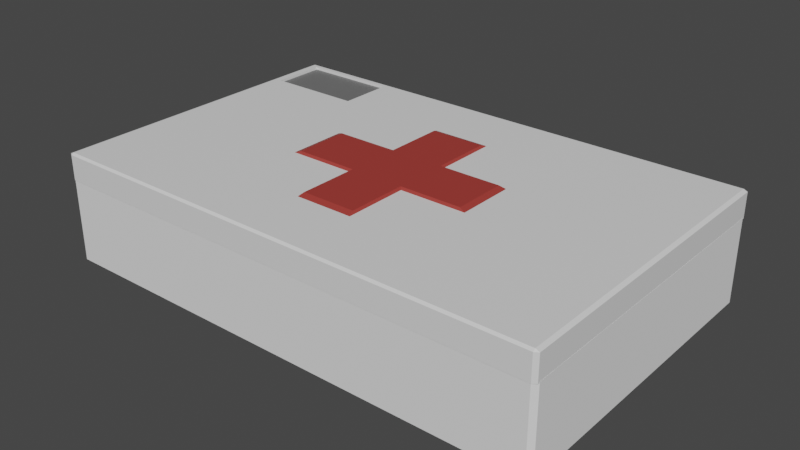# Source: MedKit.blend  (saved by Blender 3.6.11; exported with 4.5.12 LTS)
import bpy
from mathutils import Matrix  # noqa: F401  (used for matrix-valued properties, if any)

bpy.ops.wm.read_factory_settings(use_empty=True)
scene = bpy.context.scene
scene.name = 'Scene'

# ---- collections
col_collection = bpy.data.collections.new('Collection'); scene.collection.children.link(col_collection)

# ---- materials (node trees are filled in below, after node groups)
mat_material = bpy.data.materials.new('Material')
mat_material.alpha_threshold = 0.0
mat_material.use_transparent_shadow = False
mat_material.line_color = (0.0, 0.0, 0.0, 1.0)
mat_material_009 = bpy.data.materials.new('Material.009')
mat_material_009.use_transparent_shadow = False
mat_material_007 = bpy.data.materials.new('Material.007')
mat_material_007.use_transparent_shadow = False
mat_material_006 = bpy.data.materials.new('Material.006')
mat_material_006.use_transparent_shadow = False
mat_material_003 = bpy.data.materials.new('Material.003')
mat_material_003.use_transparent_shadow = False

# ---- material node trees
mat_material.use_nodes = True; mat_material.node_tree.nodes.clear()
_N = mat_material.node_tree.nodes; _L = mat_material.node_tree.links
n0 = _N.new('ShaderNodeOutputMaterial'); n0.name = 'Material Output'; n0.location = (300, 300)
n1 = _N.new('ShaderNodeBsdfPrincipled'); n1.name = 'Principled BSDF'; n1.location = (10, 300)
n1.distribution = 'GGX'
n1.subsurface_method = 'BURLEY'
n1.inputs[2].default_value = 0.4
n1.inputs[3].default_value = 1.45
n1.inputs[27].default_value = (0.0, 0.0, 0.0, 1.0)
n1.inputs[28].default_value = 1.0
_L.new(n1.outputs[0], n0.inputs[0])
n0.is_active_output = True
mat_material_009.use_nodes = True; mat_material_009.node_tree.nodes.clear()
_N = mat_material_009.node_tree.nodes; _L = mat_material_009.node_tree.links
n0 = _N.new('ShaderNodeBsdfPrincipled'); n0.name = 'Principled BSDF'; n0.location = (10, 300)
n0.distribution = 'GGX'
n0.subsurface_method = 'RANDOM_WALK_SKIN'
n0.inputs[0].default_value = (0.6765, 0.8, 0.4249, 1.0)
n0.inputs[3].default_value = 1.45
n0.inputs[27].default_value = (0.0, 0.0, 0.0, 1.0)
n0.inputs[28].default_value = 1.0
n1 = _N.new('ShaderNodeOutputMaterial'); n1.name = 'Material Output'; n1.location = (300, 300)
_L.new(n0.outputs[0], n1.inputs[0])
n1.is_active_output = True
mat_material_007.use_nodes = True; mat_material_007.node_tree.nodes.clear()
_N = mat_material_007.node_tree.nodes; _L = mat_material_007.node_tree.links
n0 = _N.new('ShaderNodeBsdfPrincipled'); n0.name = 'Principled BSDF'; n0.location = (10, 300)
n0.distribution = 'GGX'
n0.subsurface_method = 'RANDOM_WALK_SKIN'
n0.inputs[0].default_value = (0.3672, 0.04269, 0.03438, 1.0)
n0.inputs[3].default_value = 1.45
n0.inputs[27].default_value = (0.0, 0.0, 0.0, 1.0)
n0.inputs[28].default_value = 1.0
n1 = _N.new('ShaderNodeOutputMaterial'); n1.name = 'Material Output'; n1.location = (300, 300)
_L.new(n0.outputs[0], n1.inputs[0])
n1.is_active_output = True
mat_material_006.use_nodes = True; mat_material_006.node_tree.nodes.clear()
_N = mat_material_006.node_tree.nodes; _L = mat_material_006.node_tree.links
n0 = _N.new('ShaderNodeBsdfPrincipled'); n0.name = 'Principled BSDF'; n0.location = (10, 300)
n0.distribution = 'GGX'
n0.subsurface_method = 'RANDOM_WALK_SKIN'
n0.inputs[3].default_value = 1.45
n0.inputs[27].default_value = (0.0, 0.0, 0.0, 1.0)
n0.inputs[28].default_value = 1.0
n1 = _N.new('ShaderNodeOutputMaterial'); n1.name = 'Material Output'; n1.location = (300, 300)
_L.new(n0.outputs[0], n1.inputs[0])
n1.is_active_output = True
mat_material_003.use_nodes = True; mat_material_003.node_tree.nodes.clear()
_N = mat_material_003.node_tree.nodes; _L = mat_material_003.node_tree.links
n0 = _N.new('ShaderNodeBsdfPrincipled'); n0.name = 'Principled BSDF'; n0.location = (10, 300)
n0.distribution = 'GGX'
n0.subsurface_method = 'BURLEY'
n0.inputs[0].default_value = (0.1574, 0.1574, 0.1574, 1.0)
n0.inputs[3].default_value = 1.45
n0.inputs[27].default_value = (0.0, 0.0, 0.0, 1.0)
n0.inputs[28].default_value = 1.0
n1 = _N.new('ShaderNodeOutputMaterial'); n1.name = 'Material Output'; n1.location = (300, 300)
_L.new(n0.outputs[0], n1.inputs[0])
n1.is_active_output = True

# ---- world
world_world = bpy.data.worlds.new('World'); scene.world = world_world
world_world.use_nodes = True; world_world.node_tree.nodes.clear()
_N = world_world.node_tree.nodes; _L = world_world.node_tree.links
n0 = _N.new('ShaderNodeOutputWorld'); n0.name = 'World Output'; n0.location = (300, 300)
n1 = _N.new('ShaderNodeBackground'); n1.name = 'Background'; n1.location = (10, 300)
n1.inputs[0].default_value = (0.05088, 0.05088, 0.05088, 1.0)
_L.new(n1.outputs[0], n0.inputs[0])
n0.is_active_output = True
world_world.color = (0.05088, 0.05088, 0.05088)
world_world.use_sun_shadow = False
world_world.sun_shadow_jitter_overblur = 0.0

# ---- meshes
me_cube_001 = bpy.data.meshes.new('Cube.001')
me_cube_001.from_pydata([(-0.07914, -0.3049, 0.07195), (-0.05016, -0.3049, 0.0226), (-0.07914, 0.3049, 0.07195), (-0.05016, 0.3049, 0.0226), (-0.06017, 0.3049, 0.02182), (-0.06017, -0.3049, 0.02182), (-0.1114, -0.3049, -0.003672), (-0.1114, 0.3049, -0.003672), (-0.05119, -0.3049, -0.05119), (-0.05119, -0.3049, 0.006035), (-0.05119, 0.3049, -0.05119), (-0.05119, 0.3049, 0.006035), (0.05119, -0.3049, -0.05119), (0.05119, -0.3049, 0.006035), (0.05119, 0.3049, -0.05119), (0.05119, 0.3049, 0.006035), (0.09782, 0.3049, 0.04311), (0.09782, -0.3049, 0.04311), (0.04597, -0.3049, 0.0189), (0.04597, 0.3049, 0.0189), (0.1088, 0.3049, -0.05617), (0.1088, -0.3049, -0.05617), (0.05427, -0.3049, -0.03869), (0.05427, 0.3049, -0.03869), (0.05052, 0.3049, -0.1094), (0.05052, -0.3049, -0.1094), (0.03864, -0.3049, -0.05339), (0.03864, 0.3049, -0.05339), (-0.1138, 0.3049, -0.1004), (-0.1138, -0.3049, -0.1004), (-0.07985, -0.3049, -0.05427), (-0.07985, 0.3049, -0.05427), (-0.167, 0.2962, 0.008042), (-0.167, -0.2962, 0.008042), (-0.1098, -0.2962, 0.005625), (-0.1098, 0.2962, 0.005625), (-0.101, 0.2962, 0.112), (-0.101, -0.2962, 0.112), (-0.08131, -0.2962, 0.05829), (-0.08131, 0.2962, 0.05829), (0.1242, 0.2962, 0.09322), (0.1242, -0.2962, 0.09322), (0.08877, -0.2962, 0.0483), (0.08877, 0.2962, 0.0483), (0.1472, 0.2962, -0.07355), (0.1472, -0.2962, -0.07355), (0.09446, -0.2962, -0.05143), (0.09446, 0.2962, -0.05143), (0.04501, 0.2962, -0.1512), (0.04501, -0.2962, -0.1512), (0.05981, -0.2962, -0.09591), (0.05981, 0.2962, -0.09591), (-0.1234, 0.2962, -0.1455), (-0.1234, -0.2962, -0.1455), (-0.1086, -0.2962, -0.09019), (-0.1086, 0.2962, -0.09019), (-0.5039, 0.3907, -0.1026), (-0.5039, 0.3907, 0.06774), (-0.5039, 0.561, -0.1026), (-0.5039, 0.561, 0.06774), (0.1213, 0.3907, -0.1026), (0.1213, 0.3907, 0.06774), (0.1213, 0.561, -0.1026), (0.1213, 0.561, 0.06774), (-0.5308, 0.5883, -0.1299), (-0.5308, 0.3634, -0.1299), (-0.5308, 0.3634, 0.09501), (-0.5308, 0.5883, 0.09501), (-0.6109, 0.5883, -0.1299), (-0.6109, 0.3634, -0.1299), (-0.6109, 0.3634, 0.09501), (-0.6109, 0.5883, 0.09501), (-0.4198, -0.3049, 0.07195), (-0.3908, -0.3049, 0.0226), (-0.4198, 0.3049, 0.07195), (-0.3908, 0.3049, 0.0226), (-0.4008, 0.3049, 0.02182), (-0.4008, -0.3049, 0.02182), (-0.4521, -0.3049, -0.003672), (-0.4521, 0.3049, -0.003672), (-0.3919, -0.3049, -0.05119), (-0.3919, -0.3049, 0.006035), (-0.3919, 0.3049, -0.05119), (-0.3919, 0.3049, 0.006035), (-0.2895, -0.3049, -0.05119), (-0.2895, -0.3049, 0.006035), (-0.2895, 0.3049, -0.05119), (-0.2895, 0.3049, 0.006035), (-0.2429, 0.3049, 0.04311), (-0.2429, -0.3049, 0.04311), (-0.2947, -0.3049, 0.0189), (-0.2947, 0.3049, 0.0189), (-0.2319, 0.3049, -0.05617), (-0.2319, -0.3049, -0.05617), (-0.2864, -0.3049, -0.03869), (-0.2864, 0.3049, -0.03869), (-0.2902, 0.3049, -0.1094), (-0.2902, -0.3049, -0.1094), (-0.302, -0.3049, -0.05339), (-0.302, 0.3049, -0.05339), (-0.4545, 0.3049, -0.1004), (-0.4545, -0.3049, -0.1004), (-0.4205, -0.3049, -0.05427), (-0.4205, 0.3049, -0.05427), (-0.5076, 0.2962, 0.008042), (-0.5076, -0.2962, 0.008042), (-0.4505, -0.2962, 0.005625), (-0.4505, 0.2962, 0.005625), (-0.4417, 0.2962, 0.112), (-0.4417, -0.2962, 0.112), (-0.422, -0.2962, 0.05829), (-0.422, 0.2962, 0.05829), (-0.2165, 0.2962, 0.09322), (-0.2165, -0.2962, 0.09322), (-0.2519, -0.2962, 0.0483), (-0.2519, 0.2962, 0.0483), (-0.1934, 0.2962, -0.07355), (-0.1934, -0.2962, -0.07355), (-0.2462, -0.2962, -0.05143), (-0.2462, 0.2962, -0.05143), (-0.2957, 0.2962, -0.1512), (-0.2957, -0.2962, -0.1512), (-0.2809, -0.2962, -0.09591), (-0.2809, 0.2962, -0.09591), (-0.4641, 0.2962, -0.1455), (-0.4641, -0.2962, -0.1455), (-0.4493, -0.2962, -0.09019), (-0.4493, 0.2962, -0.09019), (-0.6513, -0.09223, 0.03456), (-0.6393, -0.08753, 0.0292), (-0.8428, 0.3991, 0.05696), (-0.6588, -0.07292, 0.05696), (-0.816, 0.4095, 0.04504), (-0.632, -0.06247, 0.04504), (-0.8049, 0.4138, 0.01627), (-0.6209, -0.05814, 0.01627), (-0.816, 0.4095, -0.01251), (-0.632, -0.06247, -0.01251), (-0.8428, 0.3991, -0.02443), (-0.6588, -0.07292, -0.02443), (-0.8696, 0.3886, -0.01251), (-0.6857, -0.08337, -0.01251), (-0.8807, 0.3843, 0.01627), (-0.6968, -0.0877, 0.01627), (-0.8696, 0.3886, 0.04504), (-0.6857, -0.08337, 0.04504), (-0.6343, -0.08558, 0.01627), (-0.6393, -0.08753, 0.003332), (-0.6513, -0.09223, -0.002026), (-0.6634, -0.09692, 0.003332), (-0.6684, -0.09887, 0.01627), (-0.6634, -0.09692, 0.0292), (-0.6187, -0.1758, 0.03456), (-0.6308, -0.1805, 0.0292), (-0.6358, -0.1825, 0.01627), (-0.6308, -0.1805, 0.003332), (-0.6187, -0.1758, -0.002026), (-0.6067, -0.1711, 0.003332), (-0.6017, -0.1692, 0.01627), (-0.6067, -0.1711, 0.0292), (-0.7121, -0.09369, 0.0231), (-0.8961, 0.3783, 0.0231), (-0.885, 0.3826, 0.05188), (-0.701, -0.08936, 0.05188), (-0.8033, -0.09223, 0.03456), (-0.7913, -0.08753, 0.0292), (-0.9948, 0.3991, 0.05696), (-0.8109, -0.07292, 0.05696), (-0.968, 0.4095, 0.04504), (-0.7841, -0.06247, 0.04504), (-0.9569, 0.4138, 0.01627), (-0.773, -0.05814, 0.01627), (-0.968, 0.4095, -0.01251), (-0.7841, -0.06247, -0.01251), (-0.9948, 0.3991, -0.02443), (-0.8109, -0.07292, -0.02443), (-1.022, 0.3886, -0.01251), (-0.8377, -0.08337, -0.01251), (-1.033, 0.3843, 0.01627), (-0.8488, -0.0877, 0.01627), (-1.022, 0.3886, 0.04504), (-0.8377, -0.08337, 0.04504), (-0.7863, -0.08558, 0.01627), (-0.7913, -0.08753, 0.003332), (-0.8033, -0.09223, -0.002026), (-0.8154, -0.09692, 0.003332), (-0.8204, -0.09887, 0.01627), (-0.8154, -0.09692, 0.0292), (-0.7708, -0.1758, 0.03456), (-0.7828, -0.1805, 0.0292), (-0.7878, -0.1825, 0.01627), (-0.7828, -0.1805, 0.003332), (-0.7708, -0.1758, -0.002026), (-0.7587, -0.1711, 0.003332), (-0.7537, -0.1692, 0.01627), (-0.7587, -0.1711, 0.0292), (-0.8642, -0.09369, 0.0231), (-1.048, 0.3783, 0.0231), (-1.037, 0.3826, 0.05188), (-0.8531, -0.08936, 0.05188), (-1.301, -0.09307, 0.0), (-1.212, -0.1773, -0.1159), (-1.212, -0.2293, 0.04427), (-1.212, -0.09307, 0.1433), (-1.212, 0.04318, 0.04427), (-1.212, -0.008865, -0.1159), (-1.069, -0.2293, -0.04427), (-1.069, -0.1773, 0.1159), (-1.069, -0.008865, 0.1159), (-1.069, 0.04318, -0.04427), (-1.069, -0.09307, -0.1433), (-0.9802, -0.09307, -1.49e-08), (-1.224, 0.5749, -0.04303), (-1.224, 0.5749, -0.1264), (-1.224, 0.1713, -0.04303), (-1.224, 0.1713, -0.1264), (-1.401, 0.5749, -0.04303), (-1.401, 0.5749, -0.1264), (-1.401, 0.1713, -0.04303), (-1.401, 0.1713, -0.1264), (-1.224, 0.1713, 0.002515), (-1.224, 0.5749, 0.002515), (-1.401, 0.1713, 0.002515), (-1.401, 0.5749, 0.002515)], [], [(5, 4, 3, 1), (1, 3, 19, 18), (11, 10, 7, 4), (10, 8, 6, 7), (9, 11, 4, 5), (7, 6, 0, 2), (8, 9, 5, 6), (10, 11, 15, 14), (14, 15, 13, 12), (12, 13, 9, 8), (10, 14, 12, 8), (15, 11, 9, 13), (6, 5, 1, 0), (4, 7, 2, 3), (19, 16, 20, 23), (2, 0, 17, 16), (3, 2, 16, 19), (0, 1, 18, 17), (22, 23, 27, 26), (17, 18, 22, 21), (18, 19, 23, 22), (16, 17, 21, 20), (26, 27, 31, 30), (20, 21, 25, 24), (23, 20, 24, 27), (21, 22, 26, 25), (31, 28, 32, 35), (24, 25, 29, 28), (27, 24, 28, 31), (25, 26, 30, 29), (34, 35, 39, 38), (29, 30, 34, 33), (30, 31, 35, 34), (28, 29, 33, 32), (36, 37, 41, 40), (32, 33, 37, 36), (35, 32, 36, 39), (33, 34, 38, 37), (43, 40, 44, 47), (39, 36, 40, 43), (37, 38, 42, 41), (38, 39, 43, 42), (46, 47, 51, 50), (41, 42, 46, 45), (42, 43, 47, 46), (40, 41, 45, 44), (51, 48, 52, 55), (44, 45, 49, 48), (47, 44, 48, 51), (45, 46, 50, 49), (53, 54, 55, 52), (49, 50, 54, 53), (50, 51, 55, 54), (48, 49, 53, 52), (59, 58, 64, 67), (58, 59, 63, 62), (62, 63, 61, 60), (60, 61, 57, 56), (58, 62, 60, 56), (63, 59, 57, 61), (66, 67, 71, 70), (56, 57, 66, 65), (57, 59, 67, 66), (58, 56, 65, 64), (69, 70, 71, 68), (64, 65, 69, 68), (67, 64, 68, 71), (65, 66, 70, 69), (77, 76, 75, 73), (73, 75, 91, 90), (83, 82, 79, 76), (82, 80, 78, 79), (81, 83, 76, 77), (79, 78, 72, 74), (80, 81, 77, 78), (82, 83, 87, 86), (86, 87, 85, 84), (84, 85, 81, 80), (82, 86, 84, 80), (87, 83, 81, 85), (78, 77, 73, 72), (76, 79, 74, 75), (91, 88, 92, 95), (74, 72, 89, 88), (75, 74, 88, 91), (72, 73, 90, 89), (94, 95, 99, 98), (89, 90, 94, 93), (90, 91, 95, 94), (88, 89, 93, 92), (98, 99, 103, 102), (92, 93, 97, 96), (95, 92, 96, 99), (93, 94, 98, 97), (103, 100, 104, 107), (96, 97, 101, 100), (99, 96, 100, 103), (97, 98, 102, 101), (106, 107, 111, 110), (101, 102, 106, 105), (102, 103, 107, 106), (100, 101, 105, 104), (108, 109, 113, 112), (104, 105, 109, 108), (107, 104, 108, 111), (105, 106, 110, 109), (115, 112, 116, 119), (111, 108, 112, 115), (109, 110, 114, 113), (110, 111, 115, 114), (118, 119, 123, 122), (113, 114, 118, 117), (114, 115, 119, 118), (112, 113, 117, 116), (123, 120, 124, 127), (116, 117, 121, 120), (119, 116, 120, 123), (117, 118, 122, 121), (125, 126, 127, 124), (121, 122, 126, 125), (122, 123, 127, 126), (120, 121, 125, 124), (149, 148, 156, 155), (133, 131, 128, 129), (130, 131, 133, 132), (129, 128, 152, 159), (143, 141, 149, 150), (132, 133, 135, 134), (146, 129, 159, 158), (135, 133, 129, 146), (134, 135, 137, 136), (150, 149, 155, 154), (141, 139, 148, 149), (136, 137, 139, 138), (128, 151, 153, 152), (131, 145, 151, 128), (138, 139, 141, 140), (159, 152, 153, 154, 155, 156, 157, 158), (139, 137, 147, 148), (140, 141, 143, 142), (145, 143, 150, 151), (147, 146, 158, 157), (143, 145, 163, 160), (151, 150, 154, 153), (137, 135, 146, 147), (144, 145, 131, 130), (130, 132, 134, 136, 138, 140, 142, 144), (148, 147, 157, 156), (161, 160, 163, 162), (144, 142, 161, 162), (142, 143, 160, 161), (145, 144, 162, 163), (185, 184, 192, 191), (169, 167, 164, 165), (166, 167, 169, 168), (165, 164, 188, 195), (179, 177, 185, 186), (168, 169, 171, 170), (182, 165, 195, 194), (171, 169, 165, 182), (170, 171, 173, 172), (186, 185, 191, 190), (177, 175, 184, 185), (172, 173, 175, 174), (164, 187, 189, 188), (167, 181, 187, 164), (174, 175, 177, 176), (195, 188, 189, 190, 191, 192, 193, 194), (175, 173, 183, 184), (176, 177, 179, 178), (181, 179, 186, 187), (183, 182, 194, 193), (179, 181, 199, 196), (187, 186, 190, 189), (173, 171, 182, 183), (180, 181, 167, 166), (184, 183, 193, 192), (197, 196, 199, 198), (178, 179, 196, 197), (181, 180, 198, 199), (200, 201, 202), (201, 200, 205), (200, 202, 203), (200, 203, 204), (200, 204, 205), (201, 205, 210), (202, 201, 206), (203, 202, 207), (204, 203, 208), (205, 204, 209), (201, 210, 206), (202, 206, 207), (203, 207, 208), (204, 208, 209), (205, 209, 210), (206, 210, 211), (207, 206, 211), (208, 207, 211), (209, 208, 211), (210, 209, 211), (212, 214, 215, 213), (214, 218, 219, 215), (218, 216, 217, 219), (216, 212, 213, 217), (214, 220, 222, 218), (219, 217, 213, 215), (220, 221, 223, 222), (212, 221, 220, 214), (218, 222, 223, 216), (216, 223, 221, 212), (166, 168, 170, 172, 174, 176, 178, 180), (198, 180, 178, 197)])
me_cube_001.polygons.foreach_set('material_index', [0, 0, 0, 0, 0, 0, 0, 0, 0, 0, 0, 0, 0, 0, 0, 0, 0, 0, 0, 0, 0, 0, 0, 0, 0, 0, 0, 0, 0, 0, 0, 0, 0, 0, 0, 0, 0, 0, 0, 0, 0, 0, 0, 0, 0, 0, 0, 0, 0, 0, 0, 0, 0, 0, 1, 1, 1, 1, 1, 1, 1, 1, 1, 1, 1, 1, 1, 1, 0, 0, 0, 0, 0, 0, 0, 0, 0, 0, 0, 0, 0, 0, 0, 0, 0, 0, 0, 0, 0, 0, 0, 0, 0, 0, 0, 0, 0, 0, 0, 0, 0, 0, 0, 0, 0, 0, 0, 0, 0, 0, 0, 0, 0, 0, 0, 0, 0, 0, 0, 0, 0, 0, 1, 2, 2, 1, 2, 2, 1, 2, 2, 1, 2, 2, 1, 2, 2, 1, 2, 2, 2, 1, 2, 1, 2, 2, 0, 1, 2, 2, 2, 2, 1, 2, 2, 1, 2, 2, 1, 2, 2, 1, 2, 2, 1, 2, 2, 1, 2, 2, 2, 1, 2, 1, 2, 2, 1, 2, 2, 2, 0, 0, 2, 2, 2, 0, 0, 2, 2, 2, 0, 0, 2, 2, 0, 0, 0, 0, 0, 0, 0, 0, 0, 0, 2, 0, 2, 2, 2, 2, 2, 2])
_uv = me_cube_001.uv_layers.new(name='UVMap')
_uv.uv.foreach_set('vector', [1.107, 0.6791, 1.107, 0.397, 1.105, 0.397, 1.105, 0.6791, 1.105, 0.6791, 1.105, 0.397, 1.086, 0.397, 1.086, 0.6791, 1.081, 0.1845, 1.092, 0.1851, 1.083, 0.1568, 1.078, 0.1803, 1.079, -0.1512, 1.079, 0.131, 1.092, 0.131, 1.092, -0.1512, 1.12, 0.9693, 1.12, 1.251, 1.124, 1.251, 1.124, 0.9693, 1.122, 0.6791, 1.122, 0.397, 1.107, 0.397, 1.107, 0.6791, 1.101, -0.3333, 1.089, -0.3328, 1.086, -0.3285, 1.092, -0.305, 1.092, 0.1851, 1.081, 0.1845, 1.08, 0.2319, 1.091, 0.2324, 1.123, -0.1512, 1.112, -0.1512, 1.112, 0.131, 1.123, 0.131, 1.1, -0.3806, 1.089, -0.3801, 1.089, -0.3328, 1.101, -0.3333, 1.079, -0.1512, 1.059, -0.1512, 1.059, 0.131, 1.079, 0.131, 1.092, 0.131, 1.112, 0.131, 1.112, -0.1512, 1.092, -0.1512, 1.092, -0.305, 1.086, -0.3285, 1.086, -0.3331, 1.076, -0.3193, 1.078, 0.1803, 1.083, 0.1568, 1.068, 0.171, 1.077, 0.1849, 1.077, 0.2294, 1.072, 0.2531, 1.092, 0.2591, 1.089, 0.2337, 1.05, 0.9693, 1.05, 0.6872, 1.015, 0.6872, 1.015, 0.9693, 1.077, 0.1849, 1.068, 0.171, 1.072, 0.2531, 1.077, 0.2294, 1.076, -0.3193, 1.086, -0.3331, 1.086, -0.3776, 1.081, -0.4013, 1.109, 1.251, 1.109, 0.9693, 1.106, 0.9693, 1.106, 1.251, 1.081, -0.4013, 1.086, -0.3776, 1.098, -0.3819, 1.101, -0.4073, 1.12, 1.251, 1.12, 0.9693, 1.109, 0.9693, 1.109, 1.251, 1.126, 0.9693, 1.126, 0.6872, 1.106, 0.6872, 1.106, 0.9693, 1.106, 1.251, 1.106, 0.9693, 1.082, 0.9693, 1.082, 1.251, 1.015, -0.1512, 1.015, 0.131, 1.026, 0.131, 1.026, -0.1512, 1.089, 0.2337, 1.092, 0.2591, 1.103, 0.2326, 1.092, 0.2266, 1.101, -0.4073, 1.098, -0.3819, 1.101, -0.3748, 1.112, -0.3808, 1.093, 0.1718, 1.102, 0.1566, 1.081, 0.131, 1.081, 0.1574, 1.026, -0.1512, 1.026, 0.131, 1.059, 0.131, 1.059, -0.1512, 1.092, 0.2266, 1.103, 0.2326, 1.102, 0.1566, 1.093, 0.1718, 1.112, -0.3808, 1.101, -0.3748, 1.102, -0.3201, 1.111, -0.3048, 1.097, 0.6912, 1.097, 0.9653, 1.106, 0.9653, 1.106, 0.6912, 1.111, -0.3048, 1.102, -0.3201, 1.09, -0.3057, 1.09, -0.2792, 1.084, 0.6872, 1.084, 0.9693, 1.097, 0.9653, 1.097, 0.6912, 1.015, 0.4051, 1.015, 0.6872, 1.037, 0.6832, 1.037, 0.4091, 1.06, 0.4051, 1.06, 0.131, 1.015, 0.131, 1.015, 0.4051, 1.037, 0.4091, 1.037, 0.6832, 1.057, 0.6832, 1.057, 0.4091, 1.081, 0.1574, 1.081, 0.131, 1.06, 0.1606, 1.071, 0.1701, 1.09, -0.2792, 1.09, -0.3057, 1.079, -0.3184, 1.069, -0.3088, 1.071, 0.2489, 1.062, 0.2649, 1.095, 0.277, 1.091, 0.2524, 1.071, 0.1701, 1.06, 0.1606, 1.062, 0.2649, 1.071, 0.2489, 1.069, -0.3088, 1.079, -0.3184, 1.08, -0.3971, 1.071, -0.4131, 1.049, 1.243, 1.049, 0.9693, 1.015, 0.9693, 1.015, 1.243, 1.066, 0.6791, 1.066, 0.4051, 1.057, 0.4051, 1.057, 0.6791, 1.071, -0.4131, 1.08, -0.3971, 1.1, -0.4006, 1.104, -0.4252, 1.086, 0.6791, 1.086, 0.4051, 1.066, 0.4051, 1.066, 0.6791, 1.05, 0.6872, 1.05, 0.9613, 1.084, 0.9613, 1.084, 0.6872, 1.1, 0.2368, 1.111, 0.2304, 1.111, 0.1525, 1.1, 0.1588, 1.015, -0.4252, 1.015, -0.1512, 1.035, -0.1512, 1.035, -0.4252, 1.091, 0.2524, 1.095, 0.277, 1.111, 0.2304, 1.1, 0.2368, 1.104, -0.4252, 1.1, -0.4006, 1.109, -0.385, 1.12, -0.3786, 1.131, -0.4252, 1.12, -0.4252, 1.12, -0.1512, 1.131, -0.1512, 1.12, -0.3786, 1.109, -0.385, 1.109, -0.3071, 1.12, -0.3007, 1.049, 0.9693, 1.049, 1.243, 1.082, 1.243, 1.082, 0.9693, 1.035, -0.4252, 1.035, -0.1512, 1.069, -0.1512, 1.069, -0.4252, 0.625, 0.25, 0.375, 0.25, 0.375, 0.25, 0.625, 0.25, 0.375, 0.25, 0.625, 0.25, 0.625, 0.5, 0.375, 0.5, 0.375, 0.5, 0.625, 0.5, 0.625, 0.75, 0.375, 0.75, 0.375, 0.75, 0.625, 0.75, 0.625, 1.0, 0.375, 1.0, 0.125, 0.5, 0.375, 0.5, 0.375, 0.75, 0.125, 0.75, 0.625, 0.5, 0.875, 0.5, 0.875, 0.75, 0.625, 0.75, 0.875, 0.75, 0.875, 0.5, 0.875, 0.5, 0.875, 0.75, 0.375, 1.0, 0.625, 1.0, 0.625, 1.0, 0.375, 1.0, 0.875, 0.75, 0.875, 0.5, 0.875, 0.5, 0.875, 0.75, 0.125, 0.5, 0.125, 0.75, 0.125, 0.75, 0.125, 0.5, 0.375, 0.0, 0.625, 0.0, 0.625, 0.25, 0.375, 0.25, 0.125, 0.5, 0.125, 0.75, 0.125, 0.75, 0.125, 0.5, 0.625, 0.25, 0.375, 0.25, 0.375, 0.25, 0.625, 0.25, 0.375, 1.0, 0.625, 1.0, 0.625, 1.0, 0.375, 1.0, 1.107, 0.6791, 1.107, 0.397, 1.105, 0.397, 1.105, 0.6791, 1.105, 0.6791, 1.105, 0.397, 1.086, 0.397, 1.086, 0.6791, 1.081, 0.1845, 1.092, 0.1851, 1.083, 0.1568, 1.078, 0.1803, 1.079, -0.1512, 1.079, 0.131, 1.092, 0.131, 1.092, -0.1512, 1.12, 0.9693, 1.12, 1.251, 1.124, 1.251, 1.124, 0.9693, 1.122, 0.6791, 1.122, 0.397, 1.107, 0.397, 1.107, 0.6791, 1.101, -0.3333, 1.089, -0.3328, 1.086, -0.3285, 1.092, -0.305, 1.092, 0.1851, 1.081, 0.1845, 1.08, 0.2319, 1.091, 0.2324, 1.123, -0.1512, 1.112, -0.1512, 1.112, 0.131, 1.123, 0.131, 1.1, -0.3806, 1.089, -0.3801, 1.089, -0.3328, 1.101, -0.3333, 1.079, -0.1512, 1.059, -0.1512, 1.059, 0.131, 1.079, 0.131, 1.092, 0.131, 1.112, 0.131, 1.112, -0.1512, 1.092, -0.1512, 1.092, -0.305, 1.086, -0.3285, 1.086, -0.3331, 1.076, -0.3193, 1.078, 0.1803, 1.083, 0.1568, 1.068, 0.171, 1.077, 0.1849, 1.077, 0.2294, 1.072, 0.2531, 1.092, 0.2591, 1.089, 0.2337, 1.05, 0.9693, 1.05, 0.6872, 1.015, 0.6872, 1.015, 0.9693, 1.077, 0.1849, 1.068, 0.171, 1.072, 0.2531, 1.077, 0.2294, 1.076, -0.3193, 1.086, -0.3331, 1.086, -0.3776, 1.081, -0.4013, 1.109, 1.251, 1.109, 0.9693, 1.106, 0.9693, 1.106, 1.251, 1.081, -0.4013, 1.086, -0.3776, 1.098, -0.3819, 1.101, -0.4073, 1.12, 1.251, 1.12, 0.9693, 1.109, 0.9693, 1.109, 1.251, 1.126, 0.9693, 1.126, 0.6872, 1.106, 0.6872, 1.106, 0.9693, 1.106, 1.251, 1.106, 0.9693, 1.082, 0.9693, 1.082, 1.251, 1.015, -0.1512, 1.015, 0.131, 1.026, 0.131, 1.026, -0.1512, 1.089, 0.2337, 1.092, 0.2591, 1.103, 0.2326, 1.092, 0.2266, 1.101, -0.4073, 1.098, -0.3819, 1.101, -0.3748, 1.112, -0.3808, 1.093, 0.1718, 1.102, 0.1566, 1.081, 0.131, 1.081, 0.1574, 1.026, -0.1512, 1.026, 0.131, 1.059, 0.131, 1.059, -0.1512, 1.092, 0.2266, 1.103, 0.2326, 1.102, 0.1566, 1.093, 0.1718, 1.112, -0.3808, 1.101, -0.3748, 1.102, -0.3201, 1.111, -0.3048, 1.097, 0.6912, 1.097, 0.9653, 1.106, 0.9653, 1.106, 0.6912, 1.111, -0.3048, 1.102, -0.3201, 1.09, -0.3057, 1.09, -0.2792, 1.084, 0.6872, 1.084, 0.9693, 1.097, 0.9653, 1.097, 0.6912, 1.015, 0.4051, 1.015, 0.6872, 1.037, 0.6832, 1.037, 0.4091, 1.06, 0.4051, 1.06, 0.131, 1.015, 0.131, 1.015, 0.4051, 1.037, 0.4091, 1.037, 0.6832, 1.057, 0.6832, 1.057, 0.4091, 1.081, 0.1574, 1.081, 0.131, 1.06, 0.1606, 1.071, 0.1701, 1.09, -0.2792, 1.09, -0.3057, 1.079, -0.3184, 1.069, -0.3088, 1.071, 0.2489, 1.062, 0.2649, 1.095, 0.277, 1.091, 0.2524, 1.071, 0.1701, 1.06, 0.1606, 1.062, 0.2649, 1.071, 0.2489, 1.069, -0.3088, 1.079, -0.3184, 1.08, -0.3971, 1.071, -0.4131, 1.049, 1.243, 1.049, 0.9693, 1.015, 0.9693, 1.015, 1.243, 1.066, 0.6791, 1.066, 0.4051, 1.057, 0.4051, 1.057, 0.6791, 1.071, -0.4131, 1.08, -0.3971, 1.1, -0.4006, 1.104, -0.4252, 1.086, 0.6791, 1.086, 0.4051, 1.066, 0.4051, 1.066, 0.6791, 1.05, 0.6872, 1.05, 0.9613, 1.084, 0.9613, 1.084, 0.6872, 1.1, 0.2368, 1.111, 0.2304, 1.111, 0.1525, 1.1, 0.1588, 1.015, -0.4252, 1.015, -0.1512, 1.035, -0.1512, 1.035, -0.4252, 1.091, 0.2524, 1.095, 0.277, 1.111, 0.2304, 1.1, 0.2368, 1.104, -0.4252, 1.1, -0.4006, 1.109, -0.385, 1.12, -0.3786, 1.131, -0.4252, 1.12, -0.4252, 1.12, -0.1512, 1.131, -0.1512, 1.12, -0.3786, 1.109, -0.385, 1.109, -0.3071, 1.12, -0.3007, 1.049, 0.9693, 1.049, 1.243, 1.082, 1.243, 1.082, 0.9693, 1.035, -0.4252, 1.035, -0.1512, 1.069, -0.1512, 1.069, -0.4252, 0.375, 1.0, 0.5, 1.0, 0.5, 1.0, 0.375, 1.0, 0.875, 1.0, 1.0, 1.0, 1.0, 1.0, 0.875, 1.0, 1.0, 0.5, 1.0, 1.0, 0.875, 1.0, 0.875, 0.5, 0.875, 1.0, 1.0, 1.0, 1.0, 1.0, 0.875, 1.0, 0.25, 1.0, 0.375, 1.0, 0.375, 1.0, 0.25, 1.0, 0.875, 0.5, 0.875, 1.0, 0.75, 1.0, 0.75, 0.5, 0.75, 1.0, 0.875, 1.0, 0.875, 1.0, 0.75, 1.0, 0.75, 1.0, 0.875, 1.0, 0.875, 1.0, 0.75, 1.0, 0.75, 0.5, 0.75, 1.0, 0.625, 1.0, 0.625, 0.5, 0.25, 1.0, 0.375, 1.0, 0.375, 1.0, 0.25, 1.0, 0.375, 1.0, 0.5, 1.0, 0.5, 1.0, 0.375, 1.0, 0.625, 0.5, 0.625, 1.0, 0.5, 1.0, 0.5, 0.5, 0.0, 1.0, 0.125, 1.0, 0.125, 1.0, 0.0, 1.0, 0.0, 1.0, 0.125, 1.0, 0.125, 1.0, 0.0, 1.0, 0.5, 0.5, 0.5, 1.0, 0.375, 1.0, 0.375, 0.5, 0.4197, 0.4197, 0.25, 0.49, 0.08029, 0.4197, 0.01, 0.25, 0.08029, 0.08029, 0.25, 0.01, 0.4197, 0.08029, 0.49, 0.25, 0.5, 1.0, 0.625, 1.0, 0.625, 1.0, 0.5, 1.0, 0.375, 0.5, 0.375, 1.0, 0.25, 1.0, 0.25, 0.5, 0.125, 1.0, 0.25, 1.0, 0.25, 1.0, 0.125, 1.0, 0.625, 1.0, 0.75, 1.0, 0.75, 1.0, 0.625, 1.0, 0.25, 1.0, 0.125, 1.0, 0.125, 1.0, 0.25, 1.0, 0.125, 1.0, 0.25, 1.0, 0.25, 1.0, 0.125, 1.0, 0.625, 1.0, 0.75, 1.0, 0.75, 1.0, 0.625, 1.0, 0.125, 0.5, 0.125, 1.0, 0.0, 1.0, 0.0, 0.5, 0.75, 0.49, 0.9197, 0.4197, 0.99, 0.25, 0.9197, 0.08029, 0.75, 0.01, 0.5803, 0.08029, 0.51, 0.25, 0.5803, 0.4197, 0.5, 1.0, 0.625, 1.0, 0.625, 1.0, 0.5, 1.0, 0.25, 0.5, 0.25, 1.0, 0.125, 1.0, 0.125, 0.5, 0.5803, 0.4197, 0.51, 0.25, 0.51, 0.25, 0.5803, 0.4197, 0.25, 0.5, 0.25, 1.0, 0.25, 1.0, 0.25, 0.5, 0.125, 1.0, 0.125, 0.5, 0.125, 0.5, 0.125, 1.0, 0.375, 1.0, 0.5, 1.0, 0.5, 1.0, 0.375, 1.0, 0.875, 1.0, 1.0, 1.0, 1.0, 1.0, 0.875, 1.0, 1.0, 0.5, 1.0, 1.0, 0.875, 1.0, 0.875, 0.5, 0.875, 1.0, 1.0, 1.0, 1.0, 1.0, 0.875, 1.0, 0.25, 1.0, 0.375, 1.0, 0.375, 1.0, 0.25, 1.0, 0.875, 0.5, 0.875, 1.0, 0.75, 1.0, 0.75, 0.5, 0.75, 1.0, 0.875, 1.0, 0.875, 1.0, 0.75, 1.0, 0.75, 1.0, 0.875, 1.0, 0.875, 1.0, 0.75, 1.0, 0.75, 0.5, 0.75, 1.0, 0.625, 1.0, 0.625, 0.5, 0.25, 1.0, 0.375, 1.0, 0.375, 1.0, 0.25, 1.0, 0.375, 1.0, 0.5, 1.0, 0.5, 1.0, 0.375, 1.0, 0.625, 0.5, 0.625, 1.0, 0.5, 1.0, 0.5, 0.5, 0.0, 1.0, 0.125, 1.0, 0.125, 1.0, 0.0, 1.0, 0.0, 1.0, 0.125, 1.0, 0.125, 1.0, 0.0, 1.0, 0.5, 0.5, 0.5, 1.0, 0.375, 1.0, 0.375, 0.5, 0.4197, 0.4197, 0.25, 0.49, 0.08029, 0.4197, 0.01, 0.25, 0.08029, 0.08029, 0.25, 0.01, 0.4197, 0.08029, 0.49, 0.25, 0.5, 1.0, 0.625, 1.0, 0.625, 1.0, 0.5, 1.0, 0.375, 0.5, 0.375, 1.0, 0.25, 1.0, 0.25, 0.5, 0.125, 1.0, 0.25, 1.0, 0.25, 1.0, 0.125, 1.0, 0.625, 1.0, 0.75, 1.0, 0.75, 1.0, 0.625, 1.0, 0.25, 1.0, 0.125, 1.0, 0.125, 1.0, 0.25, 1.0, 0.125, 1.0, 0.25, 1.0, 0.25, 1.0, 0.125, 1.0, 0.625, 1.0, 0.75, 1.0, 0.75, 1.0, 0.625, 1.0, 0.125, 0.5, 0.125, 1.0, 0.0, 1.0, 0.0, 0.5, 0.5, 1.0, 0.625, 1.0, 0.625, 1.0, 0.5, 1.0, 0.25, 0.5, 0.25, 1.0, 0.125, 1.0, 0.125, 0.5, 0.25, 0.5, 0.25, 1.0, 0.25, 1.0, 0.25, 0.5, 0.125, 1.0, 0.125, 0.5, 0.125, 0.5, 0.125, 1.0, 0.1818, 0.0, 0.2727, 0.1575, 0.09091, 0.1575, 0.2727, 0.1575, 0.3636, 0.0, 0.4545, 0.1575, 0.9091, 0.0, 1.0, 0.1575, 0.8182, 0.1575, 0.7273, 0.0, 0.8182, 0.1575, 0.6364, 0.1575, 0.5455, 0.0, 0.6364, 0.1575, 0.4545, 0.1575, 0.2727, 0.1575, 0.4545, 0.1575, 0.3636, 0.3149, 0.09091, 0.1575, 0.2727, 0.1575, 0.1818, 0.3149, 0.8182, 0.1575, 1.0, 0.1575, 0.9091, 0.3149, 0.6364, 0.1575, 0.8182, 0.1575, 0.7273, 0.3149, 0.4545, 0.1575, 0.6364, 0.1575, 0.5455, 0.3149, 0.2727, 0.1575, 0.3636, 0.3149, 0.1818, 0.3149, 0.09091, 0.1575, 0.1818, 0.3149, 0.0, 0.3149, 0.8182, 0.1575, 0.9091, 0.3149, 0.7273, 0.3149, 0.6364, 0.1575, 0.7273, 0.3149, 0.5455, 0.3149, 0.4545, 0.1575, 0.5455, 0.3149, 0.3636, 0.3149, 0.1818, 0.3149, 0.3636, 0.3149, 0.2727, 0.4724, 0.0, 0.3149, 0.1818, 0.3149, 0.09091, 0.4724, 0.7273, 0.3149, 0.9091, 0.3149, 0.8182, 0.4724, 0.5455, 0.3149, 0.7273, 0.3149, 0.6364, 0.4724, 0.3636, 0.3149, 0.5455, 0.3149, 0.4545, 0.4724, 0.375, 0.0, 0.375, 0.25, 0.625, 0.25, 0.625, 0.0, 0.375, 0.25, 0.375, 0.5, 0.625, 0.5, 0.625, 0.25, 0.375, 0.5, 0.375, 0.75, 0.625, 0.75, 0.625, 0.5, 0.375, 0.75, 0.375, 1.0, 0.625, 1.0, 0.625, 0.75, 0.375, 0.25, 0.375, 0.25, 0.375, 0.5, 0.375, 0.5, 0.625, 0.5, 0.625, 0.75, 0.875, 0.75, 0.875, 0.5, 0.125, 0.5, 0.125, 0.75, 0.375, 0.75, 0.375, 0.5, 0.375, 0.0, 0.375, 0.0, 0.375, 0.25, 0.375, 0.25, 0.375, 0.5, 0.375, 0.5, 0.375, 0.75, 0.375, 0.75, 0.375, 0.75, 0.375, 0.75, 0.375, 1.0, 0.375, 1.0, 0.0, 0.5, 0.875, 0.5, 0.75, 0.5, 0.625, 0.5, 0.5, 0.5, 0.375, 0.5, 0.25, 0.5, 0.125, 0.5, 0.125, 0.5, 0.125, 0.5, 0.25, 0.5, 0.25, 0.5])
me_cube_001.materials.append(mat_material)
me_cube_001.materials.append(mat_material_009)
me_cube_001.materials.append(mat_material_007)
me_cube_001.use_remesh_fix_poles = True
me_cube_001.use_remesh_preserve_attributes = False
me_cube_001.use_mirror_vertex_groups = False
me_cube_001.update()
me_cube = bpy.data.meshes.new('Cube')
me_cube.from_pydata([(-1.136, -0.7011, -0.1511), (-1.136, 0.7011, -0.1511), (1.136, -0.7011, -0.1511), (1.136, 0.7011, -0.1511), (-1.136, -0.7011, 0.2047), (-1.136, 0.7011, 0.2047), (1.136, 0.7011, 0.2047), (1.136, -0.7011, 0.2047), (-1.158, -0.7236, -0.2025), (-1.158, -0.7433, -0.1828), (-1.178, -0.7236, -0.1828), (-1.158, 0.7236, -0.2025), (-1.178, 0.7236, -0.1828), (-1.158, 0.7433, -0.1828), (1.158, -0.7236, -0.2025), (1.178, -0.7236, -0.1828), (1.158, -0.7433, -0.1828), (1.158, 0.7236, -0.2025), (1.158, 0.7433, -0.1828), (1.178, 0.7236, -0.1828), (-1.158, -0.7433, -0.1511), (-1.178, -0.7236, -0.1511), (-1.178, 0.7236, -0.1511), (-1.158, 0.7433, -0.1511), (1.158, 0.7433, -0.1511), (1.178, 0.7236, -0.1511), (1.178, -0.7236, -0.1511), (1.158, -0.7433, -0.1511), (-1.178, -0.7236, 0.2047), (-1.158, -0.7433, 0.2047), (-1.164, -0.7294, 0.2047), (-1.158, 0.7433, 0.2047), (-1.178, 0.7236, 0.2047), (-1.164, 0.7294, 0.2047), (1.178, 0.7236, 0.2047), (1.158, 0.7433, 0.2047), (1.164, 0.7294, 0.2047), (1.158, -0.7433, 0.2047), (1.178, -0.7236, 0.2047), (1.164, -0.7294, 0.2047)], [], [(16, 27, 20, 9), (19, 25, 26, 15), (22, 21, 28, 32), (13, 23, 24, 18), (10, 21, 22, 12), (3, 1, 0, 2), (24, 23, 31, 35), (20, 27, 37, 29), (1, 3, 6, 5), (2, 0, 4, 7), (7, 4, 30, 29, 37, 39), (6, 7, 39, 38, 34, 36), (5, 6, 36, 35, 31, 33), (26, 25, 34, 38), (3, 2, 7, 6), (0, 1, 5, 4), (4, 5, 33, 32, 28, 30), (8, 9, 10), (11, 12, 13), (14, 15, 16), (17, 18, 19), (28, 29, 30), (31, 32, 33), (34, 35, 36), (37, 38, 39), (11, 8, 10, 12), (9, 20, 21, 10), (23, 13, 12, 22), (17, 11, 13, 18), (25, 19, 18, 24), (14, 17, 19, 15), (27, 16, 15, 26), (8, 14, 16, 9), (20, 29, 28, 21), (31, 23, 22, 32), (26, 38, 37, 27), (34, 25, 24, 35), (11, 17, 14, 8)])
_uv = me_cube.uv_layers.new(name='UVMap')
_uv.uv.foreach_set('vector', [0.4708, 0.7521, 0.625, 0.7521, 0.625, 0.9979, 0.4708, 0.9979, 0.4708, 0.5033, 0.625, 0.5033, 0.625, 0.7467, 0.4708, 0.7467, 0.625, 0.2467, 0.625, 0.003314, 0.625, 0.003314, 0.625, 0.2467, 0.4708, 0.2521, 0.625, 0.2521, 0.625, 0.4979, 0.4708, 0.4979, 0.4708, 0.003314, 0.625, 0.003314, 0.625, 0.2467, 0.4708, 0.2467, 0.6295, 0.5071, 0.8705, 0.5071, 0.8705, 0.7429, 0.6295, 0.7429, 0.625, 0.4979, 0.625, 0.2521, 0.625, 0.2521, 0.625, 0.4979, 0.625, 0.9979, 0.625, 0.7521, 0.625, 0.7521, 0.625, 0.9979, 0.8705, 0.5071, 0.6295, 0.5071, 0.6295, 0.5071, 0.8705, 0.5071, 0.6295, 0.7429, 0.8705, 0.7429, 0.8705, 0.7429, 0.6295, 0.7429, 0.6295, 0.7429, 0.8705, 0.7429, 0.8735, 0.7477, 0.8729, 0.75, 0.6271, 0.75, 0.6265, 0.7477, 0.6295, 0.5071, 0.6295, 0.7429, 0.6265, 0.7477, 0.625, 0.7467, 0.625, 0.5033, 0.6265, 0.5023, 0.8705, 0.5071, 0.6295, 0.5071, 0.6265, 0.5023, 0.6271, 0.5, 0.8729, 0.5, 0.8735, 0.5023, 0.625, 0.7467, 0.625, 0.5033, 0.625, 0.5033, 0.625, 0.7467, 0.6295, 0.5071, 0.6295, 0.7429, 0.6295, 0.7429, 0.6295, 0.5071, 0.8705, 0.7429, 0.8705, 0.5071, 0.8705, 0.5071, 0.8705, 0.7429, 0.8705, 0.7429, 0.8705, 0.5071, 0.8735, 0.5023, 0.875, 0.5033, 0.875, 0.7467, 0.8735, 0.7477, 0.1271, 0.7467, 0.1271, 0.75, 0.125, 0.7467, 0.1271, 0.5033, 0.125, 0.5033, 0.1271, 0.5, 0.3729, 0.7467, 0.375, 0.7467, 0.3729, 0.75, 0.3729, 0.5033, 0.3729, 0.5, 0.375, 0.5033, 0.625, 1.0, 0.625, 0.9979, 0.625, 0.9985, 0.625, 0.25, 0.625, 0.2467, 0.625, 0.2477, 0.625, 0.5, 0.625, 0.4979, 0.625, 0.4985, 0.625, 0.7521, 0.625, 0.75, 0.625, 0.7515, 0.1271, 0.5033, 0.1271, 0.7467, 0.125, 0.7467, 0.125, 0.5033, 0.4708, 0.0, 0.625, 0.0, 0.625, 0.003314, 0.4708, 0.003314, 0.625, 0.2521, 0.4708, 0.2521, 0.4708, 0.2467, 0.625, 0.2467, 0.3729, 0.5033, 0.1271, 0.5033, 0.1271, 0.5, 0.3729, 0.5, 0.625, 0.5033, 0.4708, 0.5033, 0.4708, 0.4979, 0.625, 0.4979, 0.3729, 0.7467, 0.3729, 0.5033, 0.4708, 0.5033, 0.4708, 0.7467, 0.625, 0.7521, 0.4708, 0.7521, 0.4708, 0.7467, 0.625, 0.7467, 0.1271, 0.7467, 0.3729, 0.7467, 0.3729, 0.75, 0.1271, 0.75, 0.625, 0.0, 0.625, 0.0, 0.625, 0.003314, 0.625, 0.003314, 0.625, 0.2521, 0.625, 0.2521, 0.625, 0.2467, 0.625, 0.2467, 0.625, 0.7467, 0.625, 0.7467, 0.625, 0.7521, 0.625, 0.7521, 0.625, 0.5033, 0.625, 0.5033, 0.625, 0.4979, 0.625, 0.4979, 0.1271, 0.5033, 0.3729, 0.5033, 0.3729, 0.7467, 0.1271, 0.7467])
me_cube.update()
me_cube_003 = bpy.data.meshes.new('Cube.003')
me_cube_003.from_pydata([(-0.2928, 1.983, 1.275), (0.2928, 1.983, 1.275), (0.1149, 1.968, 1.915), (-0.1149, 1.968, 1.915), (0.2928, 1.983, 0.3214), (-0.2928, 1.983, 0.3214), (-0.1149, 1.968, -0.2017), (0.1149, 1.968, -0.2017), (-0.9847, 0.002655, -0.2017), (-0.9847, -0.01299, -0.186), (-1.0, 0.002655, -0.186), (-0.9847, -0.01299, 1.783), (-0.9847, 0.002655, 1.915), (-1.0, 0.002655, 1.783), (-0.9847, 1.968, -0.2017), (-1.0, 1.968, -0.186), (-0.8804, 1.998, -0.08178), (-0.9571, 1.94, 1.915), (-0.8804, 1.998, 1.678), (-1.0, 1.968, 1.783), (0.9847, 0.002655, -0.2017), (1.0, 0.002655, -0.186), (0.9847, -0.01299, -0.186), (0.9847, 0.002655, 1.915), (0.9847, -0.01299, 1.783), (1.0, 0.002655, 1.783), (0.9847, 1.968, -0.2017), (0.8804, 1.998, -0.08178), (1.0, 1.968, -0.186), (0.9847, 1.968, 1.915), (1.0, 1.968, 1.783), (0.8804, 1.998, 1.678), (-0.1149, 0.002655, -0.2017), (0.1149, 0.002655, -0.2017), (0.1149, -0.01299, -0.186), (-0.1149, -0.01299, -0.186), (0.1149, 0.002655, 1.915), (-0.1149, 0.002655, 1.915), (-0.1149, -0.01299, 1.783), (0.1149, -0.01299, 1.783), (-0.9847, 1.167, -0.2017), (-0.9847, 0.8033, -0.2017), (-1.0, 0.8033, -0.186), (-1.0, 1.167, -0.186), (-0.9847, 0.8033, 1.915), (-0.9847, 1.167, 1.915), (-1.0, 1.167, 1.783), (-1.0, 0.8033, 1.783), (0.9847, 0.8033, -0.2017), (0.9847, 1.167, -0.2017), (1.0, 1.167, -0.186), (1.0, 0.8033, -0.186), (0.9847, 1.167, 1.915), (0.9847, 0.8033, 1.915), (1.0, 0.8033, 1.783), (1.0, 1.167, 1.783), (-0.1149, 1.167, -0.2017), (-0.1149, 0.8033, -0.2017), (0.1149, 1.167, -0.2017), (0.1149, 0.8033, -0.2017), (0.1149, 1.167, 1.915), (0.1149, 0.8033, 1.915), (-0.1149, 1.167, 1.915), (-0.1149, 0.8033, 1.915), (-0.5498, 0.002655, -0.2017), (-0.5773, 1.94, 1.915), (-0.3718, 1.983, 0.3214), (-0.5498, 1.968, -0.2017), (-0.3718, 1.983, 1.275), (-0.5498, -0.01299, -0.186), (-0.5498, 0.002655, 1.915), (-0.5498, -0.01299, 1.783), (-0.3783, 1.167, 1.915), (-0.3783, 0.8033, 1.915), (-0.5498, 1.167, -0.2017), (-0.5498, 0.8033, -0.2017), (0.5498, -0.01299, -0.186), (0.3718, 1.983, 1.275), (0.5498, 1.968, -0.2017), (0.3718, 1.983, 0.3214), (0.5498, 1.968, 1.915), (0.5498, 0.002655, -0.2017), (0.5498, -0.01299, 1.783), (0.5498, 0.002655, 1.915), (0.3783, 1.167, 1.915), (0.3783, 0.8033, 1.915), (0.5498, 1.167, -0.2017), (0.5498, 0.8033, -0.2017), (-0.9847, 0.403, -0.2017), (-1.0, 0.403, 1.783), (1.0, 0.403, -0.186), (0.9847, 0.403, 1.915), (-0.1149, 0.403, -0.2017), (0.1149, 0.403, -0.2017), (0.1149, 0.403, 1.915), (-0.1149, 0.403, 1.915), (-1.0, 0.403, -0.186), (-0.9847, 0.403, 1.915), (0.9847, 0.403, -0.2017), (1.0, 0.403, 1.783), (-0.5498, 0.403, 1.915), (-0.5498, 0.403, -0.2017), (0.5498, 0.403, 1.915), (0.5498, 0.403, -0.2017), (-1.0, 1.567, -0.186), (-0.9571, 1.595, 1.915), (0.9847, 1.567, -0.2017), (1.0, 1.567, 1.783), (-0.9847, 1.567, -0.2017), (-1.0, 1.567, 1.783), (1.0, 1.567, -0.186), (0.9847, 1.567, 1.915), (-0.1149, 1.567, -0.2017), (0.1149, 1.567, -0.2017), (0.1149, 1.567, 1.915), (-0.1149, 1.567, 1.915), (-0.5498, 1.567, -0.2017), (-0.5773, 1.595, 1.915), (0.5498, 1.567, -0.2017), (0.5498, 1.567, 1.915), (0.1076, 1.53, 2.098), (0.1076, 1.155, 2.098), (0.1076, 0.8148, 2.098), (-0.1076, 1.53, 2.098), (-0.1076, 1.155, 2.098), (-0.1076, 0.8148, 2.098), (-0.3544, 1.155, 2.098), (-0.3544, 0.8148, 2.098), (0.3544, 1.155, 2.098), (0.3544, 0.8148, 2.098), (0.1076, 0.4398, 2.098), (-0.1076, 0.4398, 2.098), (-0.9847, 1.567, 1.915), (-0.9847, 1.968, 1.915), (-0.5498, 1.968, 1.915), (-0.5498, 1.567, 1.915), (-0.9571, 1.595, 1.705), (-0.9571, 1.94, 1.705), (-0.5773, 1.94, 1.705), (-0.5773, 1.595, 1.705), (0.654, 1.998, 1.678), (0.1149, 1.983, 1.783), (-0.654, 1.998, -0.08178), (-0.1149, 1.983, -0.186), (-0.1149, 1.983, 1.783), (0.1149, 1.983, -0.186), (-0.654, 1.998, 1.678), (0.654, 1.998, -0.08178), (0.3718, 2.0, 1.275), (0.2928, 2.0, 1.275), (-0.3718, 2.0, 0.3214), (-0.2928, 2.0, 0.3214), (-0.2928, 2.0, 1.275), (0.2928, 2.0, 0.3214), (-0.3718, 2.0, 1.275), (0.3718, 2.0, 0.3214), (-0.3718, 2.039, 0.3214), (-0.2928, 2.039, 0.3214), (0.2928, 2.039, 0.3214), (0.3718, 2.039, 0.3214), (-0.3718, 2.0, -1.831), (-0.2928, 2.0, -1.449), (0.2928, 2.0, -1.449), (0.3718, 2.0, -1.831), (-0.3718, 2.039, -1.831), (-0.2928, 2.039, -1.449), (0.2928, 2.039, -1.449), (0.3718, 2.039, -1.831), (-0.3718, 2.0, -2.518), (-0.2928, 2.0, -2.518), (0.2928, 2.0, -2.518), (0.3718, 2.0, -2.518), (-0.3718, 2.039, -2.518), (-0.2928, 2.039, -2.518), (0.2928, 2.039, -2.518), (0.3718, 2.039, -2.518), (0.3718, 2.039, 0.8742), (0.3718, 2.013, 1.275), (0.2928, 2.013, 1.275), (0.2928, 2.039, 0.8742), (-0.2928, 2.039, 0.8742), (-0.2928, 2.013, 1.275), (-0.3718, 2.013, 1.275), (-0.3718, 2.039, 0.8742), (-0.9847, 1.983, 1.783), (-0.9847, 1.983, -0.186), (0.5498, 1.983, -0.186), (0.9847, 1.983, -0.186), (-0.5498, 1.983, 1.783), (0.9847, 1.983, 1.783), (-0.5498, 1.983, -0.186), (0.5498, 1.983, 1.783), (-0.8341, 2.02, 1.362), (-0.8341, 2.02, -0.3978), (0.7003, 2.02, -0.3978), (0.8341, 2.02, -0.3978), (-0.7003, 2.02, 1.362), (0.8341, 2.02, 1.362), (-0.7003, 2.02, -0.3978), (0.7003, 2.02, 1.362), (0.6657, 1.966, -1.023), (0.8688, 1.966, -1.023), (-0.8688, 1.966, -1.023), (-0.6657, 1.966, -1.023), (0.7072, 1.987, -1.339), (0.8272, 1.987, -1.339), (-0.8272, 1.987, -1.339), (-0.7072, 1.987, -1.339)], [], [(69, 71, 11, 9), (90, 99, 25, 21), (101, 92, 32, 64), (100, 97, 12, 70), (104, 109, 19, 15), (194, 195, 205, 204), (8, 9, 10), (11, 12, 13), (14, 15, 185), (133, 184, 19), (20, 21, 22), (23, 24, 25), (26, 187, 28), (29, 30, 189), (88, 8, 10, 96), (9, 11, 13, 10), (132, 133, 19, 109), (184, 185, 15, 19), (67, 14, 185, 190), (80, 29, 189, 191), (30, 28, 187, 189), (106, 26, 28, 110), (91, 23, 25, 99), (24, 22, 21, 25), (81, 20, 22, 76), (70, 12, 11, 71), (103, 98, 20, 81), (92, 93, 33, 32), (83, 36, 39, 82), (36, 37, 38, 39), (64, 32, 35, 69), (32, 33, 34, 35), (134, 3, 144, 188), (3, 2, 141, 144), (78, 7, 145, 186), (7, 6, 143, 145), (66, 68, 154, 150), (102, 94, 36, 83), (94, 95, 37, 36), (76, 82, 39, 34), (34, 39, 38, 35), (84, 60, 121, 128), (115, 62, 124, 123), (119, 114, 60, 84), (62, 72, 126, 124), (112, 113, 58, 56), (56, 58, 59, 57), (118, 106, 49, 86), (86, 49, 48, 87), (111, 52, 55, 107), (52, 53, 54, 55), (98, 48, 51, 90), (48, 49, 50, 51), (97, 44, 47, 89), (44, 45, 46, 47), (108, 40, 43, 104), (40, 41, 42, 43), (96, 89, 47, 42), (42, 47, 46, 43), (135, 132, 45, 72), (72, 45, 44, 73), (116, 112, 56, 74), (74, 56, 57, 75), (110, 107, 55, 50), (50, 55, 54, 51), (40, 74, 75, 41), (108, 116, 74, 40), (85, 84, 128, 129), (115, 135, 72, 62), (140, 31, 197, 199), (133, 134, 188, 184), (8, 64, 69, 9), (37, 70, 71, 38), (6, 67, 190, 143), (95, 100, 70, 37), (88, 101, 64, 8), (35, 38, 71, 69), (58, 86, 87, 59), (113, 118, 86, 58), (52, 84, 85, 53), (111, 119, 84, 52), (22, 24, 82, 76), (91, 102, 83, 23), (26, 78, 186, 187), (23, 83, 82, 24), (93, 103, 81, 33), (33, 81, 76, 34), (2, 80, 191, 141), (77, 79, 155, 148), (59, 87, 103, 93), (53, 85, 102, 91), (41, 75, 101, 88), (63, 73, 100, 95), (10, 13, 89, 96), (12, 97, 89, 13), (20, 98, 90, 21), (63, 95, 131, 125), (85, 61, 94, 102), (57, 59, 93, 92), (87, 48, 98, 103), (53, 91, 99, 54), (41, 88, 96, 42), (73, 44, 97, 100), (75, 57, 92, 101), (51, 54, 99, 90), (29, 80, 119, 111), (7, 78, 118, 113), (3, 134, 135, 115), (14, 67, 116, 108), (28, 30, 107, 110), (67, 6, 112, 116), (105, 117, 139, 136), (14, 108, 104, 15), (29, 111, 107, 30), (78, 26, 106, 118), (6, 7, 113, 112), (80, 2, 114, 119), (2, 3, 115, 114), (49, 106, 110, 50), (45, 132, 109, 46), (43, 46, 109, 104), (120, 123, 124, 121), (121, 124, 125, 122), (128, 121, 122, 129), (124, 126, 127, 125), (122, 125, 131, 130), (73, 63, 125, 127), (61, 85, 129, 122), (114, 115, 123, 120), (60, 114, 120, 121), (95, 94, 130, 131), (94, 61, 122, 130), (72, 73, 127, 126), (145, 7, 6, 143, 144, 141), (105, 17, 133, 132), (17, 65, 134, 133), (65, 117, 135, 134), (117, 105, 132, 135), (138, 137, 136, 139), (65, 17, 137, 138), (117, 65, 138, 139), (17, 105, 136, 137), (77, 1, 141, 191), (66, 5, 143, 190), (5, 0, 144, 143), (1, 4, 145, 141), (0, 68, 188, 144), (68, 66, 190, 188), (4, 79, 186, 145), (79, 77, 191, 186), (150, 154, 182, 183, 156), (152, 151, 157, 180, 181), (4, 1, 149, 153), (5, 66, 150, 151), (79, 4, 153, 155), (68, 0, 152, 154), (0, 5, 151, 152), (1, 77, 148, 149), (154, 152, 181, 182), (148, 155, 159, 176, 177), (158, 179, 176, 159), (153, 149, 178, 179, 158), (156, 183, 180, 157), (158, 159, 167, 166), (157, 151, 161, 165), (166, 167, 175, 174), (167, 163, 171, 175), (153, 158, 166, 162), (159, 155, 163, 167), (151, 150, 160, 161), (150, 156, 164, 160), (155, 153, 162, 163), (156, 157, 165, 164), (169, 168, 172, 173), (171, 170, 174, 175), (163, 162, 170, 171), (160, 164, 172, 168), (174, 170, 169, 173), (164, 165, 173, 172), (161, 160, 168, 169), (166, 174, 173, 165), (170, 162, 161, 169), (162, 166, 165, 161), (176, 179, 178, 177), (180, 183, 182, 181), (149, 148, 177, 178), (18, 16, 185, 184), (147, 27, 187, 186), (146, 18, 184, 188), (27, 31, 189, 187), (16, 142, 190, 185), (142, 146, 188, 190), (31, 140, 191, 189), (140, 147, 186, 191), (194, 199, 197, 195), (193, 192, 196, 198), (18, 146, 196, 192), (16, 18, 192, 193), (147, 140, 199, 194), (146, 142, 198, 196), (31, 27, 195, 197), (147, 194, 204, 200), (203, 202, 206, 207), (201, 200, 204, 205), (16, 193, 206, 202), (142, 16, 202, 203), (195, 27, 201, 205), (193, 198, 207, 206), (198, 142, 203, 207), (27, 147, 200, 201)])
me_cube_003.polygons.foreach_set('material_index', [0, 0, 0, 0, 0, 2, 0, 0, 0, 0, 0, 0, 0, 0, 0, 0, 0, 0, 0, 0, 0, 0, 0, 0, 0, 0, 0, 0, 0, 0, 0, 0, 0, 0, 0, 0, 2, 0, 0, 0, 0, 1, 1, 0, 1, 0, 0, 0, 0, 0, 0, 0, 0, 0, 0, 0, 0, 0, 0, 0, 0, 0, 0, 0, 0, 0, 0, 1, 0, 2, 0, 0, 0, 0, 0, 0, 0, 0, 0, 0, 0, 0, 0, 0, 0, 0, 0, 0, 2, 0, 0, 0, 0, 0, 0, 0, 1, 0, 0, 0, 0, 0, 0, 0, 0, 0, 0, 0, 0, 0, 0, 0, 0, 0, 0, 0, 0, 0, 0, 0, 0, 1, 1, 1, 1, 1, 1, 1, 1, 1, 1, 1, 1, 0, 0, 0, 0, 0, 2, 0, 0, 0, 0, 0, 0, 0, 0, 0, 0, 0, 2, 2, 2, 2, 2, 2, 2, 2, 2, 2, 2, 2, 2, 2, 2, 2, 2, 2, 2, 2, 2, 2, 2, 2, 2, 2, 2, 2, 2, 2, 2, 2, 2, 2, 2, 2, 0, 0, 0, 0, 0, 0, 0, 0, 2, 2, 2, 2, 2, 2, 2, 2, 0, 0, 2, 2, 2, 2, 2, 2])
_uv = me_cube_003.uv_layers.new(name='UVMap')
_uv.uv.foreach_set('vector', [0.377, 0.957, 0.623, 0.957, 0.623, 0.998, 0.377, 0.998, 0.377, 0.707, 0.623, 0.707, 0.623, 0.748, 0.377, 0.748, 0.168, 0.707, 0.209, 0.707, 0.209, 0.748, 0.168, 0.748, 0.832, 0.707, 0.873, 0.707, 0.873, 0.748, 0.832, 0.748, 0.377, 0.207, 0.623, 0.207, 0.623, 0.248, 0.377, 0.248, 0.39, 0.4669, 0.39, 0.4882, 0.39, 0.4882, 0.39, 0.4669, 0.127, 0.748, 0.127, 0.75, 0.125, 0.748, 0.623, 0.0, 0.625, 0.00196, 0.623, 0.00196, 0.127, 0.502, 0.125, 0.502, 0.127, 0.5, 0.625, 0.248, 0.623, 0.25, 0.623, 0.248, 0.373, 0.748, 0.375, 0.748, 0.373, 0.75, 0.625, 0.752, 0.623, 0.752, 0.623, 0.75, 0.373, 0.502, 0.373, 0.5, 0.375, 0.502, 0.625, 0.498, 0.623, 0.5, 0.623, 0.498, 0.127, 0.707, 0.127, 0.748, 0.125, 0.748, 0.125, 0.707, 0.377, 0.0, 0.623, 0.0, 0.623, 0.00196, 0.377, 0.00196, 0.625, 0.207, 0.625, 0.248, 0.623, 0.248, 0.623, 0.207, 0.623, 0.252, 0.377, 0.252, 0.377, 0.248, 0.623, 0.248, 0.168, 0.502, 0.127, 0.502, 0.127, 0.5, 0.168, 0.5, 0.625, 0.457, 0.625, 0.498, 0.623, 0.498, 0.623, 0.457, 0.623, 0.502, 0.377, 0.502, 0.377, 0.498, 0.623, 0.498, 0.373, 0.543, 0.373, 0.502, 0.377, 0.502, 0.377, 0.543, 0.627, 0.707, 0.627, 0.748, 0.623, 0.748, 0.623, 0.707, 0.623, 0.752, 0.377, 0.752, 0.377, 0.748, 0.623, 0.748, 0.332, 0.748, 0.373, 0.748, 0.373, 0.75, 0.332, 0.75, 0.625, 0.957, 0.625, 0.998, 0.623, 0.998, 0.623, 0.957, 0.332, 0.707, 0.373, 0.707, 0.373, 0.748, 0.332, 0.748, 0.209, 0.707, 0.291, 0.707, 0.291, 0.748, 0.209, 0.748, 0.625, 0.793, 0.625, 0.834, 0.623, 0.834, 0.623, 0.793, 0.625, 0.834, 0.625, 0.916, 0.623, 0.916, 0.623, 0.834, 0.168, 0.748, 0.209, 0.748, 0.209, 0.75, 0.168, 0.75, 0.209, 0.748, 0.291, 0.748, 0.291, 0.75, 0.209, 0.75, 0.625, 0.293, 0.625, 0.334, 0.623, 0.334, 0.623, 0.293, 0.625, 0.334, 0.625, 0.416, 0.623, 0.416, 0.623, 0.334, 0.332, 0.502, 0.291, 0.502, 0.291, 0.5, 0.332, 0.5, 0.291, 0.502, 0.209, 0.502, 0.209, 0.5, 0.291, 0.5, 0.3992, 0.3098, 0.6008, 0.3098, 0.6008, 0.3098, 0.3992, 0.3098, 0.668, 0.707, 0.709, 0.707, 0.709, 0.748, 0.668, 0.748, 0.709, 0.707, 0.791, 0.707, 0.791, 0.748, 0.709, 0.748, 0.377, 0.793, 0.623, 0.793, 0.623, 0.834, 0.377, 0.834, 0.377, 0.834, 0.623, 0.834, 0.623, 0.916, 0.377, 0.916, 0.668, 0.584, 0.709, 0.584, 0.709, 0.584, 0.668, 0.584, 0.791, 0.543, 0.791, 0.584, 0.791, 0.584, 0.791, 0.543, 0.668, 0.543, 0.709, 0.543, 0.709, 0.584, 0.668, 0.584, 0.791, 0.584, 0.832, 0.584, 0.832, 0.584, 0.791, 0.584, 0.209, 0.543, 0.291, 0.543, 0.291, 0.584, 0.209, 0.584, 0.209, 0.584, 0.291, 0.584, 0.291, 0.666, 0.209, 0.666, 0.332, 0.543, 0.373, 0.543, 0.373, 0.584, 0.332, 0.584, 0.332, 0.584, 0.373, 0.584, 0.373, 0.666, 0.332, 0.666, 0.627, 0.543, 0.627, 0.584, 0.623, 0.584, 0.623, 0.543, 0.627, 0.584, 0.627, 0.666, 0.623, 0.666, 0.623, 0.584, 0.373, 0.707, 0.373, 0.666, 0.377, 0.666, 0.377, 0.707, 0.373, 0.666, 0.373, 0.584, 0.377, 0.584, 0.377, 0.666, 0.625, 0.04297, 0.625, 0.08399, 0.623, 0.08399, 0.623, 0.04297, 0.625, 0.08399, 0.625, 0.166, 0.623, 0.166, 0.623, 0.08399, 0.127, 0.543, 0.127, 0.584, 0.125, 0.584, 0.125, 0.543, 0.127, 0.584, 0.127, 0.666, 0.125, 0.666, 0.125, 0.584, 0.377, 0.04297, 0.623, 0.04297, 0.623, 0.08399, 0.377, 0.08399, 0.377, 0.08399, 0.623, 0.08399, 0.623, 0.166, 0.377, 0.166, 0.832, 0.543, 0.873, 0.543, 0.873, 0.584, 0.832, 0.584, 0.832, 0.584, 0.873, 0.584, 0.873, 0.666, 0.832, 0.666, 0.168, 0.543, 0.209, 0.543, 0.209, 0.584, 0.168, 0.584, 0.168, 0.584, 0.209, 0.584, 0.209, 0.666, 0.168, 0.666, 0.377, 0.543, 0.623, 0.543, 0.623, 0.584, 0.377, 0.584, 0.377, 0.584, 0.623, 0.584, 0.623, 0.666, 0.377, 0.666, 0.127, 0.584, 0.168, 0.584, 0.168, 0.666, 0.127, 0.666, 0.127, 0.543, 0.168, 0.543, 0.168, 0.584, 0.127, 0.584, 0.668, 0.666, 0.668, 0.584, 0.668, 0.584, 0.668, 0.666, 0.791, 0.543, 0.832, 0.543, 0.832, 0.584, 0.791, 0.584, 0.61, 0.4669, 0.61, 0.4882, 0.61, 0.4882, 0.61, 0.4669, 0.625, 0.252, 0.625, 0.293, 0.623, 0.293, 0.623, 0.252, 0.127, 0.748, 0.168, 0.748, 0.168, 0.75, 0.127, 0.75, 0.625, 0.916, 0.625, 0.957, 0.623, 0.957, 0.623, 0.916, 0.209, 0.502, 0.168, 0.502, 0.168, 0.5, 0.209, 0.5, 0.791, 0.707, 0.832, 0.707, 0.832, 0.748, 0.791, 0.748, 0.127, 0.707, 0.168, 0.707, 0.168, 0.748, 0.127, 0.748, 0.377, 0.916, 0.623, 0.916, 0.623, 0.957, 0.377, 0.957, 0.291, 0.584, 0.332, 0.584, 0.332, 0.666, 0.291, 0.666, 0.291, 0.543, 0.332, 0.543, 0.332, 0.584, 0.291, 0.584, 0.627, 0.584, 0.668, 0.584, 0.668, 0.666, 0.627, 0.666, 0.627, 0.543, 0.668, 0.543, 0.668, 0.584, 0.627, 0.584, 0.377, 0.752, 0.623, 0.752, 0.623, 0.793, 0.377, 0.793, 0.627, 0.707, 0.668, 0.707, 0.668, 0.748, 0.627, 0.748, 0.373, 0.502, 0.332, 0.502, 0.332, 0.5, 0.373, 0.5, 0.625, 0.752, 0.625, 0.793, 0.623, 0.793, 0.623, 0.752, 0.291, 0.707, 0.332, 0.707, 0.332, 0.748, 0.291, 0.748, 0.291, 0.748, 0.332, 0.748, 0.332, 0.75, 0.291, 0.75, 0.625, 0.416, 0.625, 0.457, 0.623, 0.457, 0.623, 0.416, 0.6008, 0.4402, 0.3992, 0.4402, 0.3992, 0.4402, 0.6008, 0.4402, 0.291, 0.666, 0.332, 0.666, 0.332, 0.707, 0.291, 0.707, 0.627, 0.666, 0.668, 0.666, 0.668, 0.707, 0.627, 0.707, 0.127, 0.666, 0.168, 0.666, 0.168, 0.707, 0.127, 0.707, 0.791, 0.666, 0.832, 0.666, 0.832, 0.707, 0.791, 0.707, 0.377, 0.00196, 0.623, 0.00196, 0.623, 0.04297, 0.377, 0.04297, 0.625, 0.00196, 0.625, 0.04297, 0.623, 0.04297, 0.623, 0.00196, 0.373, 0.748, 0.373, 0.707, 0.377, 0.707, 0.377, 0.748, 0.791, 0.666, 0.791, 0.707, 0.791, 0.707, 0.791, 0.666, 0.668, 0.666, 0.709, 0.666, 0.709, 0.707, 0.668, 0.707, 0.209, 0.666, 0.291, 0.666, 0.291, 0.707, 0.209, 0.707, 0.332, 0.666, 0.373, 0.666, 0.373, 0.707, 0.332, 0.707, 0.627, 0.666, 0.627, 0.707, 0.623, 0.707, 0.623, 0.666, 0.127, 0.666, 0.127, 0.707, 0.125, 0.707, 0.125, 0.666, 0.832, 0.666, 0.873, 0.666, 0.873, 0.707, 0.832, 0.707, 0.168, 0.666, 0.209, 0.666, 0.209, 0.707, 0.168, 0.707, 0.377, 0.666, 0.623, 0.666, 0.623, 0.707, 0.377, 0.707, 0.627, 0.502, 0.668, 0.502, 0.668, 0.543, 0.627, 0.543, 0.291, 0.502, 0.332, 0.502, 0.332, 0.543, 0.291, 0.543, 0.791, 0.502, 0.832, 0.502, 0.832, 0.543, 0.791, 0.543, 0.127, 0.502, 0.168, 0.502, 0.168, 0.543, 0.127, 0.543, 0.377, 0.502, 0.623, 0.502, 0.623, 0.543, 0.377, 0.543, 0.168, 0.502, 0.209, 0.502, 0.209, 0.543, 0.168, 0.543, 0.8704, 0.5402, 0.8346, 0.5402, 0.8346, 0.5402, 0.8704, 0.5402, 0.127, 0.502, 0.127, 0.543, 0.125, 0.543, 0.125, 0.502, 0.627, 0.502, 0.627, 0.543, 0.623, 0.543, 0.623, 0.502, 0.332, 0.502, 0.373, 0.502, 0.373, 0.543, 0.332, 0.543, 0.209, 0.502, 0.291, 0.502, 0.291, 0.543, 0.209, 0.543, 0.668, 0.502, 0.709, 0.502, 0.709, 0.543, 0.668, 0.543, 0.709, 0.502, 0.791, 0.502, 0.791, 0.543, 0.709, 0.543, 0.373, 0.584, 0.373, 0.543, 0.377, 0.543, 0.377, 0.584, 0.625, 0.166, 0.625, 0.207, 0.623, 0.207, 0.623, 0.166, 0.377, 0.166, 0.623, 0.166, 0.623, 0.207, 0.377, 0.207, 0.709, 0.543, 0.791, 0.543, 0.791, 0.584, 0.709, 0.584, 0.709, 0.584, 0.791, 0.584, 0.791, 0.666, 0.709, 0.666, 0.668, 0.584, 0.709, 0.584, 0.709, 0.666, 0.668, 0.666, 0.791, 0.584, 0.832, 0.584, 0.832, 0.666, 0.791, 0.666, 0.709, 0.666, 0.791, 0.666, 0.791, 0.707, 0.709, 0.707, 0.832, 0.666, 0.791, 0.666, 0.791, 0.666, 0.832, 0.666, 0.709, 0.666, 0.668, 0.666, 0.668, 0.666, 0.709, 0.666, 0.709, 0.543, 0.791, 0.543, 0.791, 0.543, 0.709, 0.543, 0.709, 0.584, 0.709, 0.543, 0.709, 0.543, 0.709, 0.584, 0.791, 0.707, 0.709, 0.707, 0.709, 0.707, 0.791, 0.707, 0.709, 0.707, 0.709, 0.666, 0.709, 0.666, 0.709, 0.707, 0.832, 0.584, 0.832, 0.666, 0.832, 0.666, 0.832, 0.584, 0.0, 0.0, 0.0, 0.0, 0.0, 0.0, 0.0, 0.0, 0.0, 0.0, 0.0, 0.0, 0.8704, 0.5402, 0.8704, 0.5048, 0.873, 0.502, 0.873, 0.543, 0.8704, 0.5048, 0.8346, 0.5048, 0.832, 0.502, 0.873, 0.502, 0.8346, 0.5048, 0.8346, 0.5402, 0.832, 0.543, 0.832, 0.502, 0.8346, 0.5402, 0.8704, 0.5402, 0.873, 0.543, 0.832, 0.543, 0.8346, 0.5048, 0.8704, 0.5048, 0.8704, 0.5402, 0.8346, 0.5402, 0.8346, 0.5048, 0.8704, 0.5048, 0.8704, 0.5048, 0.8346, 0.5048, 0.8346, 0.5402, 0.8346, 0.5048, 0.8346, 0.5048, 0.8346, 0.5402, 0.8704, 0.5048, 0.8704, 0.5402, 0.8704, 0.5402, 0.8704, 0.5048, 0.6008, 0.4402, 0.6008, 0.4328, 0.623, 0.416, 0.623, 0.457, 0.3992, 0.3098, 0.3992, 0.3172, 0.377, 0.334, 0.377, 0.293, 0.3992, 0.3172, 0.6008, 0.3172, 0.623, 0.334, 0.377, 0.334, 0.6008, 0.4328, 0.3992, 0.4328, 0.377, 0.416, 0.623, 0.416, 0.6008, 0.3172, 0.6008, 0.3098, 0.623, 0.293, 0.623, 0.334, 0.6008, 0.3098, 0.3992, 0.3098, 0.377, 0.293, 0.623, 0.293, 0.3992, 0.4328, 0.3992, 0.4402, 0.377, 0.457, 0.377, 0.416, 0.3992, 0.4402, 0.6008, 0.4402, 0.623, 0.457, 0.377, 0.457, 0.3992, 0.3098, 0.6008, 0.3098, 0.6008, 0.3098, 0.5952, 0.3098, 0.3992, 0.3098, 0.6008, 0.3172, 0.3992, 0.3172, 0.3992, 0.3172, 0.5952, 0.3172, 0.6008, 0.3172, 0.3992, 0.4328, 0.6008, 0.4328, 0.6008, 0.4328, 0.3992, 0.4328, 0.3992, 0.3172, 0.3992, 0.3098, 0.3992, 0.3098, 0.3992, 0.3172, 0.3992, 0.4402, 0.3992, 0.4328, 0.3992, 0.4328, 0.3992, 0.4402, 0.6008, 0.3098, 0.6008, 0.3172, 0.6008, 0.3172, 0.6008, 0.3098, 0.6008, 0.3172, 0.3992, 0.3172, 0.3992, 0.3172, 0.6008, 0.3172, 0.6008, 0.4328, 0.6008, 0.4402, 0.6008, 0.4402, 0.6008, 0.4328, 0.6008, 0.3098, 0.6008, 0.3172, 0.6008, 0.3172, 0.6008, 0.3098, 0.6008, 0.4402, 0.3992, 0.4402, 0.3992, 0.4402, 0.5952, 0.4402, 0.6008, 0.4402, 0.3992, 0.4328, 0.5952, 0.4328, 0.5952, 0.4402, 0.3992, 0.4402, 0.3992, 0.4328, 0.6008, 0.4328, 0.6008, 0.4328, 0.5952, 0.4328, 0.3992, 0.4328, 0.3992, 0.3098, 0.5952, 0.3098, 0.5952, 0.3172, 0.3992, 0.3172, 0.3992, 0.4328, 0.3992, 0.4402, 0.3992, 0.4402, 0.3992, 0.4328, 0.3992, 0.3172, 0.3992, 0.3172, 0.3992, 0.3172, 0.3992, 0.3172, 0.3992, 0.4328, 0.3992, 0.4402, 0.3992, 0.4402, 0.3992, 0.4328, 0.3992, 0.4402, 0.3992, 0.4402, 0.3992, 0.4402, 0.3992, 0.4402, 0.3992, 0.4328, 0.3992, 0.4328, 0.3992, 0.4328, 0.3992, 0.4328, 0.3992, 0.4402, 0.3992, 0.4402, 0.3992, 0.4402, 0.3992, 0.4402, 0.3992, 0.3172, 0.3992, 0.3098, 0.3992, 0.3098, 0.3992, 0.3172, 0.3992, 0.3098, 0.3992, 0.3098, 0.3992, 0.3098, 0.3992, 0.3098, 0.3992, 0.4402, 0.3992, 0.4328, 0.3992, 0.4328, 0.3992, 0.4402, 0.3992, 0.3098, 0.3992, 0.3172, 0.3992, 0.3172, 0.3992, 0.3098, 0.3992, 0.3172, 0.3992, 0.3098, 0.3992, 0.3098, 0.3992, 0.3172, 0.3992, 0.4402, 0.3992, 0.4328, 0.3992, 0.4328, 0.3992, 0.4402, 0.3992, 0.4402, 0.3992, 0.4328, 0.3992, 0.4328, 0.3992, 0.4402, 0.3992, 0.3098, 0.3992, 0.3098, 0.3992, 0.3098, 0.3992, 0.3098, 0.3992, 0.4328, 0.3992, 0.4328, 0.3992, 0.3172, 0.3992, 0.3172, 0.3992, 0.3098, 0.3992, 0.3172, 0.3992, 0.3172, 0.3992, 0.3098, 0.3992, 0.3172, 0.3992, 0.3098, 0.3992, 0.3098, 0.3992, 0.3172, 0.3992, 0.4328, 0.3992, 0.4328, 0.3992, 0.3172, 0.3992, 0.3172, 0.3992, 0.4328, 0.3992, 0.4328, 0.3992, 0.3172, 0.3992, 0.3172, 0.3992, 0.4328, 0.3992, 0.4328, 0.3992, 0.3172, 0.3992, 0.3172, 0.5952, 0.4402, 0.5952, 0.4328, 0.6008, 0.4328, 0.6008, 0.4402, 0.5952, 0.3172, 0.5952, 0.3098, 0.6008, 0.3098, 0.6008, 0.3172, 0.6008, 0.4328, 0.6008, 0.4402, 0.6008, 0.4402, 0.6008, 0.4328, 0.61, 0.2618, 0.39, 0.2618, 0.377, 0.252, 0.623, 0.252, 0.39, 0.4669, 0.39, 0.4882, 0.377, 0.498, 0.377, 0.457, 0.61, 0.2831, 0.61, 0.2618, 0.623, 0.252, 0.623, 0.293, 0.39, 0.4882, 0.61, 0.4882, 0.623, 0.498, 0.377, 0.498, 0.39, 0.2618, 0.39, 0.2831, 0.377, 0.293, 0.377, 0.252, 0.39, 0.2831, 0.61, 0.2831, 0.623, 0.293, 0.377, 0.293, 0.61, 0.4882, 0.61, 0.4669, 0.623, 0.457, 0.623, 0.498, 0.61, 0.4669, 0.39, 0.4669, 0.377, 0.457, 0.623, 0.457, 0.39, 0.4669, 0.61, 0.4669, 0.61, 0.4882, 0.39, 0.4882, 0.39, 0.2618, 0.61, 0.2618, 0.61, 0.2831, 0.39, 0.2831, 0.61, 0.2618, 0.61, 0.2831, 0.61, 0.2831, 0.61, 0.2618, 0.39, 0.2618, 0.61, 0.2618, 0.61, 0.2618, 0.39, 0.2618, 0.39, 0.4669, 0.61, 0.4669, 0.61, 0.4669, 0.39, 0.4669, 0.61, 0.2831, 0.39, 0.2831, 0.39, 0.2831, 0.61, 0.2831, 0.61, 0.4882, 0.39, 0.4882, 0.39, 0.4882, 0.61, 0.4882, 0.39, 0.4669, 0.39, 0.4669, 0.39, 0.4669, 0.39, 0.4669, 0.39, 0.2831, 0.39, 0.2618, 0.39, 0.2618, 0.39, 0.2831, 0.39, 0.4882, 0.39, 0.4669, 0.39, 0.4669, 0.39, 0.4882, 0.39, 0.2618, 0.39, 0.2618, 0.39, 0.2618, 0.39, 0.2618, 0.39, 0.2831, 0.39, 0.2618, 0.39, 0.2618, 0.39, 0.2831, 0.39, 0.4882, 0.39, 0.4882, 0.39, 0.4882, 0.39, 0.4882, 0.39, 0.2618, 0.39, 0.2831, 0.39, 0.2831, 0.39, 0.2618, 0.39, 0.2831, 0.39, 0.2831, 0.39, 0.2831, 0.39, 0.2831, 0.39, 0.4882, 0.39, 0.4669, 0.39, 0.4669, 0.39, 0.4882])
me_cube_003.materials.append(mat_material_006)
me_cube_003.materials.append(mat_material_007)
me_cube_003.materials.append(mat_material_003)
me_cube_003.update()

# ---- objects
ob_model = bpy.data.objects.new('Model', me_cube_001)
ob_cube = bpy.data.objects.new('Cube', me_cube)
ob_cube_001 = bpy.data.objects.new('Cube.001', me_cube_003)

# ---- transforms, parenting, visibility, modifiers, constraints
ob_model.location = (0.6349, -0.1707, 0.0)
ob_model.lineart.crease_threshold = 0.0
ob_cube.location = (0.0, 0.0, 0.0)
ob_cube.scale = (0.7363, 0.7363, 0.7363)
ob_cube_001.location = (1.195e-17, -0.5412, 0.1551)
ob_cube_001.scale = (0.867, 0.5494, 0.04361)

# ---- collection membership
col_collection.objects.link(ob_model)
col_collection.objects.link(ob_cube)
col_collection.objects.link(ob_cube_001)

# ---- scene / render settings (as saved in the file)
scene.frame_start = 1; scene.frame_end = 250; scene.frame_set(1)
scene.render.engine = 'BLENDER_EEVEE_NEXT'
scene.cycles.use_denoising = False
scene.cycles.samples = 128
scene.cycles.sampling_pattern = 'TABULATED_SOBOL'
scene.cycles.use_adaptive_sampling = False
scene.cycles.use_light_tree = False
scene.view_settings.view_transform = 'Filmic'
bpy.context.view_layer.update()

# ---- added for rendering (the .blend has no active camera and no usable light): camera, sun
cam_auto = bpy.data.cameras.new('AutoCamera')
cam_auto.lens = 50.0
cam_auto.sensor_width = 36.0
cam_auto.clip_end = 1000.0
ob_auto_camera = bpy.data.objects.new('AutoCamera', cam_auto)
scene.collection.objects.link(ob_auto_camera)
ob_auto_camera.location = (1.94941, -2.32387, 1.60722)
ob_auto_camera.rotation_euler = (1.09748, -7.21219e-08, 0.694738)
scene.camera = ob_auto_camera
light_auto_sun = bpy.data.lights.new('AutoSun', 'SUN')
light_auto_sun.energy = 3.0
light_auto_sun.angle = 0.0523599
ob_auto_sun = bpy.data.objects.new('AutoSun', light_auto_sun)
scene.collection.objects.link(ob_auto_sun)
ob_auto_sun.rotation_euler = (0.872665, 0.174533, 0.523599)
bpy.context.view_layer.update()
